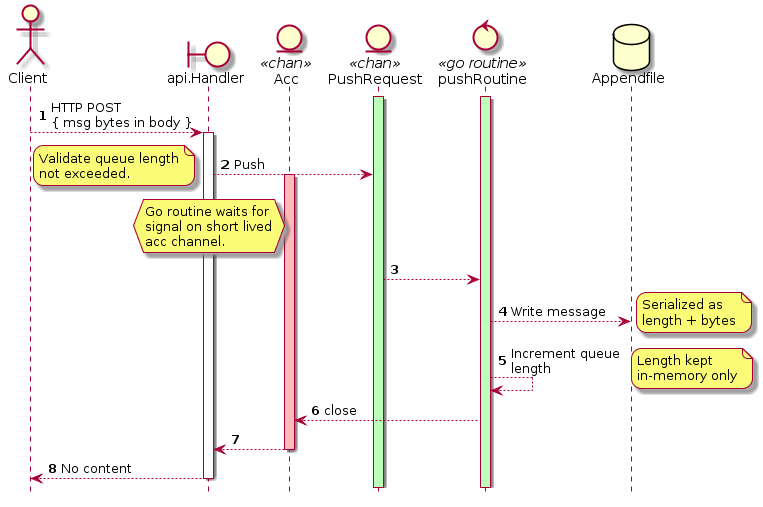

The diagram above was rendered by PlantUML. Its source (embedded in the PNG):
@startuml
autonumber
hide footbox
skinparam roundcorner 20

actor Client
boundary api.Handler
entity Acc << chan >>
entity PushRequest << chan >>
control pushRoutine << go routine >>
database Appendfile

activate PushRequest #BBFFBB
activate pushRoutine #BBFFBB
Client --> api.Handler : HTTP POST\n{ msg bytes in body }
activate api.Handler
api.Handler --> PushRequest : Push
activate Acc #FFBBBB
note left
    Validate queue length
    not exceeded.
endnote
hnote over api.Handler
    Go routine waits for
    signal on short lived
    acc channel.
endnote
PushRequest --> pushRoutine
pushRoutine --> Appendfile : Write message
note right
    Serialized as
    length + bytes
endnote
pushRoutine --> pushRoutine : Increment queue\nlength
note right
    Length kept
    in-memory only
endnote
pushRoutine --> Acc : close
Acc --> api.Handler
deactivate Acc
api.Handler --> Client : No content
deactivate api.Handler
@enduml